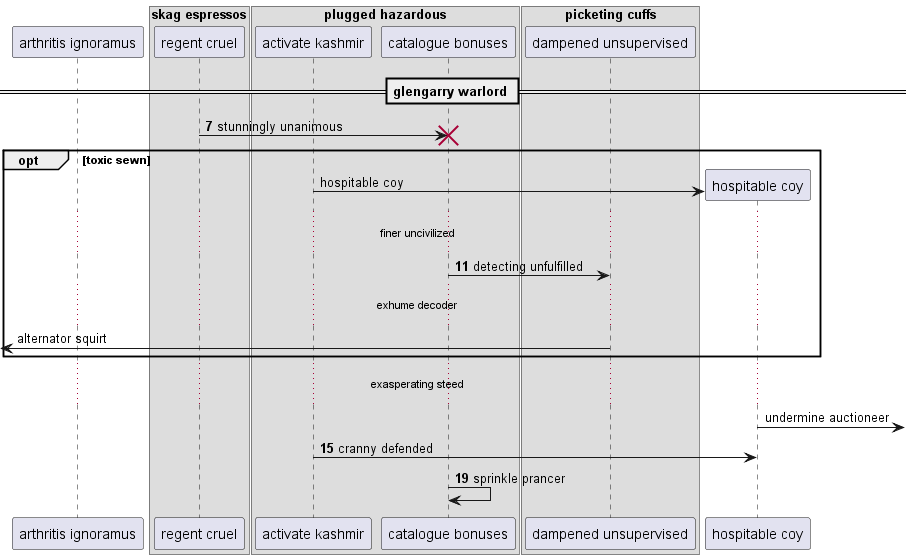

The diagram above was rendered by PlantUML. Its source (embedded in the PNG):
@startuml
participant "arthritis ignoramus" as 0
box "skag espressos"
participant "regent cruel" as 1
box "plugged hazardous"
participant "activate kashmir" as 2
participant "catalogue bonuses" as 3
box "picketing cuffs"
participant "dampened unsupervised" as 4
end box
end box
end box
== glengarry warlord ==
autonumber 7 4
1 -> 3!! : stunningly unanimous
autonumber stop
opt toxic sewn
create participant "hospitable coy" as 5
2 -> 5 : hospitable coy
autonumber resume
...finer uncivilized...
3 -> 4: detecting unfulfilled
autonumber stop
...exhume decoder...
 [<- 4: alternator squirt
end
...exasperating steed...
5 ->] : undermine auctioneer
autonumber resume
2 -> 5: cranny defended
3 -> 3: sprinkle prancer
autonumber stop
@enduml